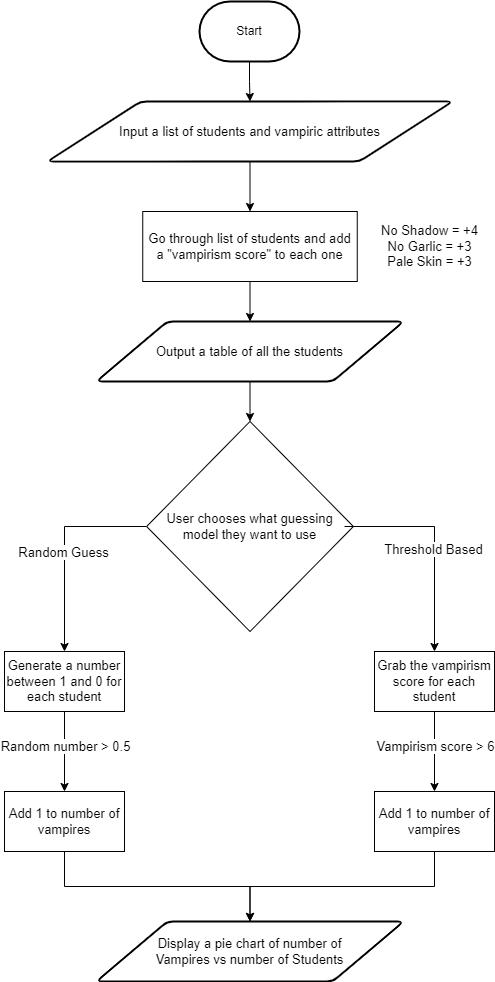

The diagram above was exported from draw.io. Its source (the exported page's mxGraphModel, read from the mxfile embedded in the PNG):
<mxGraphModel dx="997" dy="580" grid="1" gridSize="10" guides="1" tooltips="1" connect="1" arrows="1" fold="1" page="1" pageScale="1" pageWidth="850" pageHeight="1100" math="0" shadow="0">
  <root>
    <mxCell id="0" />
    <mxCell id="1" parent="0" />
    <mxCell id="mLT8-XvDmAFjqk3PPatl-3" style="edgeStyle=orthogonalEdgeStyle;rounded=0;orthogonalLoop=1;jettySize=auto;html=1;exitX=0.5;exitY=1;exitDx=0;exitDy=0;exitPerimeter=0;fontSize=13;" edge="1" parent="1" source="mLT8-XvDmAFjqk3PPatl-1" target="mLT8-XvDmAFjqk3PPatl-2">
      <mxGeometry relative="1" as="geometry" />
    </mxCell>
    <mxCell id="mLT8-XvDmAFjqk3PPatl-1" value="Start" style="strokeWidth=2;html=1;shape=mxgraph.flowchart.terminator;whiteSpace=wrap;" vertex="1" parent="1">
      <mxGeometry x="375" y="40" width="100" height="60" as="geometry" />
    </mxCell>
    <mxCell id="mLT8-XvDmAFjqk3PPatl-5" style="edgeStyle=orthogonalEdgeStyle;rounded=0;orthogonalLoop=1;jettySize=auto;html=1;exitX=0.5;exitY=1;exitDx=0;exitDy=0;entryX=0.5;entryY=0;entryDx=0;entryDy=0;fontSize=13;" edge="1" parent="1" source="mLT8-XvDmAFjqk3PPatl-2" target="mLT8-XvDmAFjqk3PPatl-4">
      <mxGeometry relative="1" as="geometry" />
    </mxCell>
    <mxCell id="mLT8-XvDmAFjqk3PPatl-2" value="Input a list of students and vampiric attributes" style="shape=parallelogram;html=1;strokeWidth=2;perimeter=parallelogramPerimeter;whiteSpace=wrap;rounded=1;arcSize=12;size=0.23;fontSize=13;" vertex="1" parent="1">
      <mxGeometry x="223" y="140" width="405" height="60" as="geometry" />
    </mxCell>
    <mxCell id="mLT8-XvDmAFjqk3PPatl-9" style="edgeStyle=orthogonalEdgeStyle;rounded=0;orthogonalLoop=1;jettySize=auto;html=1;exitX=0.5;exitY=1;exitDx=0;exitDy=0;entryX=0.5;entryY=0;entryDx=0;entryDy=0;fontSize=13;" edge="1" parent="1" source="mLT8-XvDmAFjqk3PPatl-4" target="mLT8-XvDmAFjqk3PPatl-8">
      <mxGeometry relative="1" as="geometry" />
    </mxCell>
    <mxCell id="mLT8-XvDmAFjqk3PPatl-4" value="Go through list of students and add a &quot;vampirism score&quot; to each one" style="rounded=0;whiteSpace=wrap;html=1;fontSize=13;" vertex="1" parent="1">
      <mxGeometry x="318.25" y="250" width="214.5" height="70" as="geometry" />
    </mxCell>
    <mxCell id="mLT8-XvDmAFjqk3PPatl-11" style="edgeStyle=orthogonalEdgeStyle;rounded=0;orthogonalLoop=1;jettySize=auto;html=1;exitX=0.5;exitY=1;exitDx=0;exitDy=0;entryX=0.5;entryY=0;entryDx=0;entryDy=0;fontSize=13;" edge="1" parent="1" source="mLT8-XvDmAFjqk3PPatl-8">
      <mxGeometry relative="1" as="geometry">
        <mxPoint x="425.5" y="460" as="targetPoint" />
      </mxGeometry>
    </mxCell>
    <mxCell id="mLT8-XvDmAFjqk3PPatl-8" value="Output a table of all the students" style="shape=parallelogram;html=1;strokeWidth=2;perimeter=parallelogramPerimeter;whiteSpace=wrap;rounded=1;arcSize=12;size=0.23;fontSize=13;" vertex="1" parent="1">
      <mxGeometry x="272" y="360" width="307" height="60" as="geometry" />
    </mxCell>
    <mxCell id="mLT8-XvDmAFjqk3PPatl-14" style="edgeStyle=orthogonalEdgeStyle;rounded=0;orthogonalLoop=1;jettySize=auto;html=1;exitX=0;exitY=0.5;exitDx=0;exitDy=0;fontSize=13;" edge="1" parent="1" source="mLT8-XvDmAFjqk3PPatl-12" target="mLT8-XvDmAFjqk3PPatl-13">
      <mxGeometry relative="1" as="geometry" />
    </mxCell>
    <mxCell id="mLT8-XvDmAFjqk3PPatl-15" value="Random Guess" style="edgeLabel;html=1;align=center;verticalAlign=middle;resizable=0;points=[];fontSize=13;" vertex="1" connectable="0" parent="mLT8-XvDmAFjqk3PPatl-14">
      <mxGeometry x="0.0402" y="-2" relative="1" as="geometry">
        <mxPoint as="offset" />
      </mxGeometry>
    </mxCell>
    <mxCell id="mLT8-XvDmAFjqk3PPatl-12" value="User chooses what guessing model they want to use" style="rhombus;whiteSpace=wrap;html=1;fontSize=13;" vertex="1" parent="1">
      <mxGeometry x="322.13" y="460" width="206.75" height="210" as="geometry" />
    </mxCell>
    <mxCell id="mLT8-XvDmAFjqk3PPatl-20" style="edgeStyle=orthogonalEdgeStyle;rounded=0;orthogonalLoop=1;jettySize=auto;html=1;exitX=0.5;exitY=1;exitDx=0;exitDy=0;entryX=0.5;entryY=0;entryDx=0;entryDy=0;fontSize=13;" edge="1" parent="1" source="mLT8-XvDmAFjqk3PPatl-13" target="mLT8-XvDmAFjqk3PPatl-19">
      <mxGeometry relative="1" as="geometry" />
    </mxCell>
    <mxCell id="mLT8-XvDmAFjqk3PPatl-21" value="Random number &amp;gt; 0.5" style="edgeLabel;html=1;align=center;verticalAlign=middle;resizable=0;points=[];fontSize=13;" vertex="1" connectable="0" parent="mLT8-XvDmAFjqk3PPatl-20">
      <mxGeometry x="-0.1417" relative="1" as="geometry">
        <mxPoint as="offset" />
      </mxGeometry>
    </mxCell>
    <mxCell id="mLT8-XvDmAFjqk3PPatl-13" value="Generate a number between 1 and 0 for each student" style="rounded=0;whiteSpace=wrap;html=1;fontSize=13;" vertex="1" parent="1">
      <mxGeometry x="180" y="690" width="120" height="60" as="geometry" />
    </mxCell>
    <mxCell id="mLT8-XvDmAFjqk3PPatl-16" style="edgeStyle=orthogonalEdgeStyle;rounded=0;orthogonalLoop=1;jettySize=auto;html=1;fontSize=13;exitX=1;exitY=0.5;exitDx=0;exitDy=0;" edge="1" parent="1" target="mLT8-XvDmAFjqk3PPatl-18">
      <mxGeometry relative="1" as="geometry">
        <mxPoint x="520.0000000000001" y="565" as="sourcePoint" />
      </mxGeometry>
    </mxCell>
    <mxCell id="mLT8-XvDmAFjqk3PPatl-17" value="Threshold Based" style="edgeLabel;html=1;align=center;verticalAlign=middle;resizable=0;points=[];fontSize=13;" vertex="1" connectable="0" parent="mLT8-XvDmAFjqk3PPatl-16">
      <mxGeometry x="0.0402" y="-2" relative="1" as="geometry">
        <mxPoint as="offset" />
      </mxGeometry>
    </mxCell>
    <mxCell id="mLT8-XvDmAFjqk3PPatl-18" value="Grab the vampirism score for each student" style="rounded=0;whiteSpace=wrap;html=1;fontSize=13;" vertex="1" parent="1">
      <mxGeometry x="550" y="690" width="120" height="60" as="geometry" />
    </mxCell>
    <mxCell id="mLT8-XvDmAFjqk3PPatl-27" style="edgeStyle=orthogonalEdgeStyle;rounded=0;orthogonalLoop=1;jettySize=auto;html=1;exitX=0.5;exitY=1;exitDx=0;exitDy=0;fontSize=13;" edge="1" parent="1" source="mLT8-XvDmAFjqk3PPatl-19" target="mLT8-XvDmAFjqk3PPatl-26">
      <mxGeometry relative="1" as="geometry" />
    </mxCell>
    <mxCell id="mLT8-XvDmAFjqk3PPatl-19" value="Add 1 to number of vampires" style="rounded=0;whiteSpace=wrap;html=1;fontSize=13;" vertex="1" parent="1">
      <mxGeometry x="180" y="830" width="120" height="60" as="geometry" />
    </mxCell>
    <mxCell id="mLT8-XvDmAFjqk3PPatl-22" style="edgeStyle=orthogonalEdgeStyle;rounded=0;orthogonalLoop=1;jettySize=auto;html=1;exitX=0.5;exitY=1;exitDx=0;exitDy=0;entryX=0.5;entryY=0;entryDx=0;entryDy=0;fontSize=13;" edge="1" parent="1" target="mLT8-XvDmAFjqk3PPatl-24">
      <mxGeometry relative="1" as="geometry">
        <mxPoint x="610" y="750" as="sourcePoint" />
      </mxGeometry>
    </mxCell>
    <mxCell id="mLT8-XvDmAFjqk3PPatl-23" value="Vampirism score &amp;gt; 6" style="edgeLabel;html=1;align=center;verticalAlign=middle;resizable=0;points=[];fontSize=13;" vertex="1" connectable="0" parent="mLT8-XvDmAFjqk3PPatl-22">
      <mxGeometry x="-0.1417" relative="1" as="geometry">
        <mxPoint as="offset" />
      </mxGeometry>
    </mxCell>
    <mxCell id="mLT8-XvDmAFjqk3PPatl-28" style="edgeStyle=orthogonalEdgeStyle;rounded=0;orthogonalLoop=1;jettySize=auto;html=1;exitX=0.5;exitY=1;exitDx=0;exitDy=0;entryX=0.5;entryY=0;entryDx=0;entryDy=0;fontSize=13;" edge="1" parent="1" source="mLT8-XvDmAFjqk3PPatl-24" target="mLT8-XvDmAFjqk3PPatl-26">
      <mxGeometry relative="1" as="geometry" />
    </mxCell>
    <mxCell id="mLT8-XvDmAFjqk3PPatl-24" value="Add 1 to number of vampires" style="rounded=0;whiteSpace=wrap;html=1;fontSize=13;" vertex="1" parent="1">
      <mxGeometry x="550" y="830" width="120" height="60" as="geometry" />
    </mxCell>
    <mxCell id="mLT8-XvDmAFjqk3PPatl-25" value="No Shadow = +4&lt;br&gt;No Garlic = +3&lt;br&gt;Pale Skin = +3" style="text;html=1;align=center;verticalAlign=middle;resizable=0;points=[];autosize=1;strokeColor=none;fillColor=none;fontSize=13;" vertex="1" parent="1">
      <mxGeometry x="550" y="260" width="110" height="50" as="geometry" />
    </mxCell>
    <mxCell id="mLT8-XvDmAFjqk3PPatl-26" value="Display a pie chart of number of&lt;br&gt;Vampires vs number of Students" style="shape=parallelogram;html=1;strokeWidth=2;perimeter=parallelogramPerimeter;whiteSpace=wrap;rounded=1;arcSize=12;size=0.23;fontSize=13;" vertex="1" parent="1">
      <mxGeometry x="272.01" y="960" width="307" height="60" as="geometry" />
    </mxCell>
  </root>
</mxGraphModel>